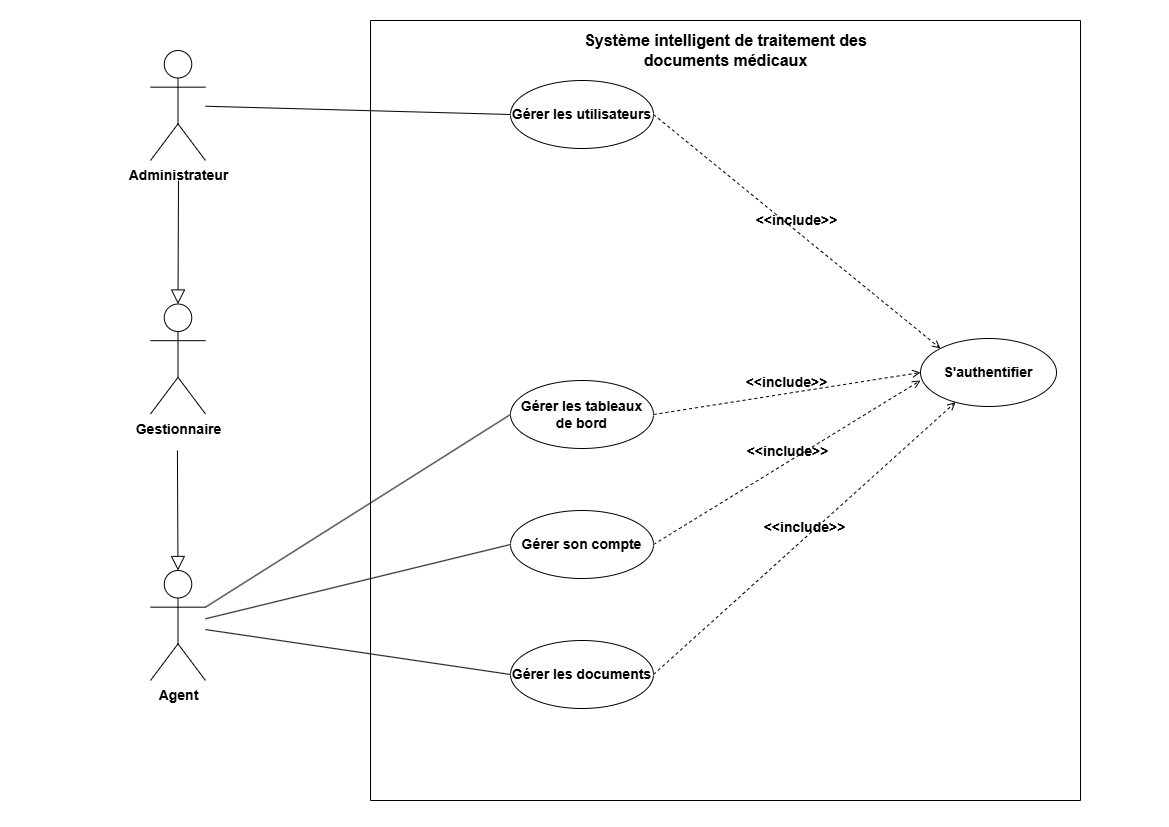

The diagram above was exported from draw.io. Its source (the exported page's mxGraphModel, read from the mxfile embedded in the PNG):
<mxGraphModel dx="1426" dy="701" grid="1" gridSize="10" guides="1" tooltips="1" connect="1" arrows="1" fold="1" page="1" pageScale="1" pageWidth="1169" pageHeight="827" background="light-dark(#FFFFFF,#FFFFFF)" math="0" shadow="0">
  <root>
    <mxCell id="0" />
    <mxCell id="1" parent="0" />
    <mxCell id="DFJSiExyPBySwxphkzQl-1" parent="1" style="swimlane;startSize=0;strokeColor=light-dark(#000000,#000000);strokeWidth=1;fontSize=14;fontStyle=1" value="" vertex="1">
      <mxGeometry height="780" width="710" x="370" y="20" as="geometry" />
    </mxCell>
    <mxCell id="DFJSiExyPBySwxphkzQl-2" parent="DFJSiExyPBySwxphkzQl-1" style="ellipse;whiteSpace=wrap;html=1;labelBackgroundColor=none;fontColor=light-dark(#000000,#000000);fillColor=light-dark(#FFFFFF,#FFFFFF);strokeColor=light-dark(#000000,#000000);fontSize=14;fontStyle=1" value="&lt;font&gt;Gérer les utilisateurs&lt;/font&gt;" vertex="1">
      <mxGeometry height="68" width="143" x="140" y="60" as="geometry" />
    </mxCell>
    <mxCell id="DFJSiExyPBySwxphkzQl-28" parent="DFJSiExyPBySwxphkzQl-1" style="ellipse;whiteSpace=wrap;html=1;labelBackgroundColor=none;fontColor=light-dark(#000000,#000000);strokeColor=light-dark(#000000,#000000);fillColor=light-dark(#FFFFFF,#FFFFFF);fontSize=14;fontStyle=1" value="S'authentifier" vertex="1">
      <mxGeometry height="68" width="136" x="550" y="318" as="geometry" />
    </mxCell>
    <mxCell id="DFJSiExyPBySwxphkzQl-29" edge="1" parent="DFJSiExyPBySwxphkzQl-1" source="DFJSiExyPBySwxphkzQl-2" style="html=1;verticalAlign=bottom;labelBackgroundColor=none;endArrow=open;endFill=0;dashed=1;rounded=0;entryX=0;entryY=0;entryDx=0;entryDy=0;exitX=1;exitY=0.5;exitDx=0;exitDy=0;fontColor=light-dark(#000000,#000000);strokeColor=light-dark(#000000,#000000);fontSize=14;fontStyle=1" target="DFJSiExyPBySwxphkzQl-28" value="&amp;lt;&amp;lt;include&amp;gt;&amp;gt;">
      <mxGeometry relative="1" width="160" as="geometry">
        <mxPoint x="283" y="50" as="sourcePoint" />
        <mxPoint x="443" y="50" as="targetPoint" />
      </mxGeometry>
    </mxCell>
    <mxCell id="DFJSiExyPBySwxphkzQl-30" edge="1" parent="DFJSiExyPBySwxphkzQl-1" source="2Ryh6IPjwr-Ci5zUEYTx-8" style="html=1;verticalAlign=bottom;labelBackgroundColor=none;endArrow=open;endFill=0;dashed=1;rounded=0;exitX=1;exitY=0.5;exitDx=0;exitDy=0;fontColor=light-dark(#000000,#000000);strokeColor=light-dark(#000000,#000000);fontSize=14;fontStyle=1" target="DFJSiExyPBySwxphkzQl-28" value="&amp;lt;&amp;lt;include&amp;gt;&amp;gt;">
      <mxGeometry relative="1" width="160" as="geometry">
        <mxPoint x="300" y="450" as="sourcePoint" />
        <mxPoint x="570" y="430" as="targetPoint" />
      </mxGeometry>
    </mxCell>
    <mxCell id="j0sFfet5x4vrXmevGcPf-8" parent="DFJSiExyPBySwxphkzQl-1" style="text;html=1;whiteSpace=wrap;strokeColor=none;fillColor=none;align=center;verticalAlign=middle;rounded=0;fontSize=14;fontStyle=1" value="&lt;font style=&quot;color: light-dark(rgb(0, 0, 0), rgb(0, 0, 0)); font-size: 16px;&quot;&gt;Système intelligent de traitement des documents médicaux&lt;/font&gt;" vertex="1">
      <mxGeometry height="80" width="322.5" x="193.75" y="-10" as="geometry" />
    </mxCell>
    <mxCell id="2Ryh6IPjwr-Ci5zUEYTx-8" parent="DFJSiExyPBySwxphkzQl-1" style="ellipse;whiteSpace=wrap;html=1;labelBackgroundColor=none;fontColor=light-dark(#000000,#000000);fillColor=light-dark(#FFFFFF,#FFFFFF);strokeColor=light-dark(#000000,#000000);fontSize=14;fontStyle=1" value="&lt;font&gt;Gérer les documents&lt;/font&gt;" vertex="1">
      <mxGeometry height="68" width="143" x="140" y="620" as="geometry" />
    </mxCell>
    <mxCell id="2Ryh6IPjwr-Ci5zUEYTx-9" parent="DFJSiExyPBySwxphkzQl-1" style="ellipse;whiteSpace=wrap;html=1;labelBackgroundColor=none;fontColor=light-dark(#000000,#000000);fillColor=light-dark(#FFFFFF,#FFFFFF);strokeColor=light-dark(#000000,#000000);fontSize=14;fontStyle=1" value="Gérer les tableaux de bord" vertex="1">
      <mxGeometry height="68" width="143" x="140" y="360" as="geometry" />
    </mxCell>
    <mxCell id="2Ryh6IPjwr-Ci5zUEYTx-13" edge="1" parent="DFJSiExyPBySwxphkzQl-1" source="2Ryh6IPjwr-Ci5zUEYTx-9" style="html=1;verticalAlign=bottom;labelBackgroundColor=none;endArrow=open;endFill=0;dashed=1;rounded=0;entryX=0;entryY=0.5;entryDx=0;entryDy=0;exitX=1;exitY=0.5;exitDx=0;exitDy=0;fontColor=light-dark(#000000,#000000);strokeColor=light-dark(#000000,#000000);fontSize=14;fontStyle=1" target="DFJSiExyPBySwxphkzQl-28" value="&amp;lt;&amp;lt;include&amp;gt;&amp;gt;">
      <mxGeometry relative="1" width="160" as="geometry">
        <mxPoint x="283" y="380" as="sourcePoint" />
        <mxPoint x="570" y="623" as="targetPoint" />
      </mxGeometry>
    </mxCell>
    <mxCell id="2Ryh6IPjwr-Ci5zUEYTx-14" parent="DFJSiExyPBySwxphkzQl-1" style="ellipse;whiteSpace=wrap;html=1;labelBackgroundColor=none;fontColor=light-dark(#000000,#000000);fillColor=light-dark(#FFFFFF,#FFFFFF);strokeColor=light-dark(#000000,#000000);fontSize=14;fontStyle=1" value="&lt;font&gt;Gérer son compte&lt;/font&gt;" vertex="1">
      <mxGeometry height="68" width="143" x="140" y="490" as="geometry" />
    </mxCell>
    <mxCell id="2Ryh6IPjwr-Ci5zUEYTx-16" edge="1" parent="DFJSiExyPBySwxphkzQl-1" source="2Ryh6IPjwr-Ci5zUEYTx-14" style="html=1;verticalAlign=bottom;labelBackgroundColor=none;endArrow=open;endFill=0;dashed=1;rounded=0;exitX=1;exitY=0.5;exitDx=0;exitDy=0;fontColor=light-dark(#000000,#000000);strokeColor=light-dark(#000000,#000000);fontSize=14;fontStyle=1" value="&amp;lt;&amp;lt;include&amp;gt;&amp;gt;">
      <mxGeometry relative="1" width="160" as="geometry">
        <mxPoint x="251" y="632" as="sourcePoint" />
        <mxPoint x="550" y="360" as="targetPoint" />
      </mxGeometry>
    </mxCell>
    <mxCell id="DFJSiExyPBySwxphkzQl-3" parent="1" style="shape=umlActor;verticalLabelPosition=bottom;verticalAlign=top;html=1;strokeColor=light-dark(#000000,#000000);fillColor=light-dark(#FFFFFF,#FFFFFF);fontSize=14;fontStyle=1" value="&lt;div&gt;&lt;font style=&quot;color: light-dark(rgb(0, 0, 0), rgb(0, 0, 0));&quot;&gt;Administrateur&lt;/font&gt;&lt;/div&gt;" vertex="1">
      <mxGeometry height="110" width="55" x="150" y="50" as="geometry" />
    </mxCell>
    <mxCell id="DFJSiExyPBySwxphkzQl-8" parent="1" style="shape=umlActor;verticalLabelPosition=bottom;verticalAlign=top;html=1;strokeColor=light-dark(#000000,#000000);fillColor=light-dark(#FFFFFF,#FFFFFF);fontSize=14;fontStyle=1" value="&lt;font style=&quot;color: light-dark(rgb(0, 0, 0), rgb(0, 0, 0));&quot;&gt;Agent&lt;/font&gt;&lt;div&gt;&lt;br&gt;&lt;/div&gt;" vertex="1">
      <mxGeometry height="110" width="55" x="150" y="570" as="geometry" />
    </mxCell>
    <mxCell id="DFJSiExyPBySwxphkzQl-9" parent="1" style="shape=umlActor;verticalLabelPosition=bottom;verticalAlign=top;html=1;strokeColor=light-dark(#000000,#000000);fillColor=light-dark(#FFFFFF,#FFFFFF);fontSize=14;fontStyle=1" value="&lt;font style=&quot;color: light-dark(rgb(0, 0, 0), rgb(0, 0, 0));&quot;&gt;Gestionnaire&lt;/font&gt;" vertex="1">
      <mxGeometry height="110" width="55" x="150" y="303.5" as="geometry" />
    </mxCell>
    <mxCell id="DFJSiExyPBySwxphkzQl-20" edge="1" parent="1" source="DFJSiExyPBySwxphkzQl-3" style="endArrow=none;html=1;rounded=0;entryX=0;entryY=0.5;entryDx=0;entryDy=0;strokeColor=light-dark(#000000,#000000);fontSize=14;fontStyle=1" target="DFJSiExyPBySwxphkzQl-2" value="">
      <mxGeometry height="50" relative="1" width="50" as="geometry">
        <mxPoint x="200" y="110" as="sourcePoint" />
        <mxPoint x="250" y="60" as="targetPoint" />
      </mxGeometry>
    </mxCell>
    <mxCell id="j0sFfet5x4vrXmevGcPf-2" edge="1" parent="1" style="edgeStyle=none;html=1;endSize=12;endArrow=block;endFill=0;rounded=0;strokeColor=light-dark(#000000,#000000);entryX=0.5;entryY=0;entryDx=0;entryDy=0;entryPerimeter=0;fontSize=14;fontStyle=1" target="DFJSiExyPBySwxphkzQl-9" value="">
      <mxGeometry relative="1" width="160" as="geometry">
        <mxPoint x="178" y="180" as="sourcePoint" />
        <mxPoint x="280" y="230" as="targetPoint" />
      </mxGeometry>
    </mxCell>
    <mxCell id="j0sFfet5x4vrXmevGcPf-3" edge="1" parent="1" style="edgeStyle=none;html=1;endSize=12;endArrow=block;endFill=0;rounded=0;strokeColor=light-dark(#000000,#000000);entryX=0.5;entryY=0;entryDx=0;entryDy=0;entryPerimeter=0;fontSize=14;fontStyle=1" target="DFJSiExyPBySwxphkzQl-8" value="">
      <mxGeometry relative="1" width="160" as="geometry">
        <mxPoint x="176.91" y="450" as="sourcePoint" />
        <mxPoint x="176.91" y="574" as="targetPoint" />
      </mxGeometry>
    </mxCell>
    <mxCell id="2Ryh6IPjwr-Ci5zUEYTx-11" edge="1" parent="1" source="DFJSiExyPBySwxphkzQl-8" style="endArrow=none;html=1;rounded=0;entryX=0;entryY=0.5;entryDx=0;entryDy=0;strokeColor=light-dark(#000000,#000000);fontSize=14;fontStyle=1;" target="2Ryh6IPjwr-Ci5zUEYTx-8" value="">
      <mxGeometry height="50" relative="1" width="50" as="geometry">
        <mxPoint x="190" y="598.0012458850343" as="sourcePoint" />
        <mxPoint x="510.01199999999994" y="556.3560000000001" as="targetPoint" />
      </mxGeometry>
    </mxCell>
    <mxCell id="2Ryh6IPjwr-Ci5zUEYTx-12" edge="1" parent="1" source="DFJSiExyPBySwxphkzQl-8" style="endArrow=none;html=1;rounded=0;entryX=0;entryY=0.5;entryDx=0;entryDy=0;strokeColor=light-dark(#000000,#000000);fontSize=14;fontStyle=1;exitX=1;exitY=0.3333333333333333;exitDx=0;exitDy=0;exitPerimeter=0;" target="2Ryh6IPjwr-Ci5zUEYTx-9" value="">
      <mxGeometry height="50" relative="1" width="50" as="geometry">
        <mxPoint x="240" y="358" as="sourcePoint" />
        <mxPoint x="543" y="462" as="targetPoint" />
      </mxGeometry>
    </mxCell>
    <mxCell id="2Ryh6IPjwr-Ci5zUEYTx-15" edge="1" parent="1" source="DFJSiExyPBySwxphkzQl-8" style="endArrow=none;html=1;rounded=0;strokeColor=light-dark(#000000,#000000);fontSize=14;fontStyle=1;entryX=0;entryY=0.5;entryDx=0;entryDy=0;" target="2Ryh6IPjwr-Ci5zUEYTx-14" value="">
      <mxGeometry height="50" relative="1" width="50" as="geometry">
        <mxPoint x="290" y="570" as="sourcePoint" />
        <mxPoint x="598" y="615" as="targetPoint" />
      </mxGeometry>
    </mxCell>
  </root>
</mxGraphModel>